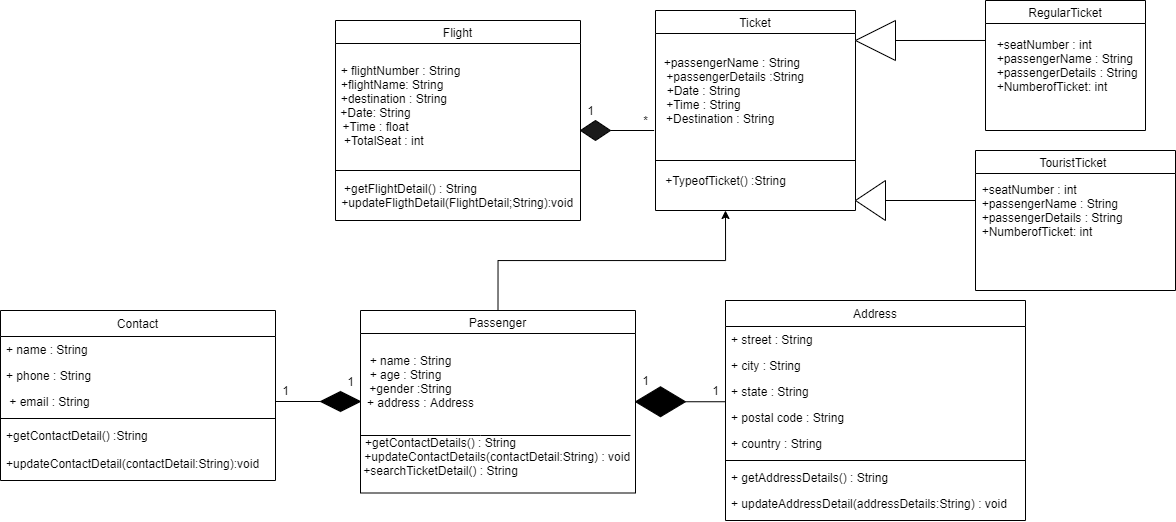

The diagram above was exported from draw.io. Its source (the exported page's mxGraphModel, read from the mxfile embedded in the PNG):
<mxGraphModel dx="1021" dy="529" grid="1" gridSize="10" guides="1" tooltips="1" connect="1" arrows="1" fold="1" page="1" pageScale="1" pageWidth="1654" pageHeight="2336" math="0" shadow="0">
  <root>
    <mxCell id="WIyWlLk6GJQsqaUBKTNV-0" />
    <mxCell id="WIyWlLk6GJQsqaUBKTNV-1" parent="WIyWlLk6GJQsqaUBKTNV-0" />
    <mxCell id="zkfFHV4jXpPFQw0GAbJ--0" value="Contact" style="swimlane;fontStyle=0;align=center;verticalAlign=top;childLayout=stackLayout;horizontal=1;startSize=26;horizontalStack=0;resizeParent=1;resizeLast=0;collapsible=1;marginBottom=0;rounded=0;shadow=0;strokeWidth=1;" parent="WIyWlLk6GJQsqaUBKTNV-1" vertex="1">
      <mxGeometry x="5" y="340" width="275" height="170" as="geometry">
        <mxRectangle x="230" y="140" width="160" height="26" as="alternateBounds" />
      </mxGeometry>
    </mxCell>
    <mxCell id="zkfFHV4jXpPFQw0GAbJ--1" value="+ name : String" style="text;align=left;verticalAlign=top;spacingLeft=4;spacingRight=4;overflow=hidden;rotatable=0;points=[[0,0.5],[1,0.5]];portConstraint=eastwest;" parent="zkfFHV4jXpPFQw0GAbJ--0" vertex="1">
      <mxGeometry y="26" width="275" height="26" as="geometry" />
    </mxCell>
    <mxCell id="zkfFHV4jXpPFQw0GAbJ--2" value="+ phone : String" style="text;align=left;verticalAlign=top;spacingLeft=4;spacingRight=4;overflow=hidden;rotatable=0;points=[[0,0.5],[1,0.5]];portConstraint=eastwest;rounded=0;shadow=0;html=0;" parent="zkfFHV4jXpPFQw0GAbJ--0" vertex="1">
      <mxGeometry y="52" width="275" height="26" as="geometry" />
    </mxCell>
    <mxCell id="zkfFHV4jXpPFQw0GAbJ--3" value=" + email : String" style="text;align=left;verticalAlign=top;spacingLeft=4;spacingRight=4;overflow=hidden;rotatable=0;points=[[0,0.5],[1,0.5]];portConstraint=eastwest;rounded=0;shadow=0;html=0;" parent="zkfFHV4jXpPFQw0GAbJ--0" vertex="1">
      <mxGeometry y="78" width="275" height="26" as="geometry" />
    </mxCell>
    <mxCell id="zkfFHV4jXpPFQw0GAbJ--4" value="" style="line;html=1;strokeWidth=1;align=left;verticalAlign=middle;spacingTop=-1;spacingLeft=3;spacingRight=3;rotatable=0;labelPosition=right;points=[];portConstraint=eastwest;" parent="zkfFHV4jXpPFQw0GAbJ--0" vertex="1">
      <mxGeometry y="104" width="275" height="8" as="geometry" />
    </mxCell>
    <mxCell id="zkfFHV4jXpPFQw0GAbJ--5" value="+getContactDetail() :String&#10;&#10;+updateContactDetail(contactDetail:String):void" style="text;align=left;verticalAlign=top;spacingLeft=4;spacingRight=4;overflow=hidden;rotatable=0;points=[[0,0.5],[1,0.5]];portConstraint=eastwest;" parent="zkfFHV4jXpPFQw0GAbJ--0" vertex="1">
      <mxGeometry y="112" width="275" height="58" as="geometry" />
    </mxCell>
    <mxCell id="zkfFHV4jXpPFQw0GAbJ--17" value="Address" style="swimlane;fontStyle=0;align=center;verticalAlign=top;childLayout=stackLayout;horizontal=1;startSize=26;horizontalStack=0;resizeParent=1;resizeLast=0;collapsible=1;marginBottom=0;rounded=0;shadow=0;strokeWidth=1;" parent="WIyWlLk6GJQsqaUBKTNV-1" vertex="1">
      <mxGeometry x="730" y="330" width="300" height="220" as="geometry">
        <mxRectangle x="550" y="140" width="160" height="26" as="alternateBounds" />
      </mxGeometry>
    </mxCell>
    <mxCell id="zkfFHV4jXpPFQw0GAbJ--18" value="+ street : String" style="text;align=left;verticalAlign=top;spacingLeft=4;spacingRight=4;overflow=hidden;rotatable=0;points=[[0,0.5],[1,0.5]];portConstraint=eastwest;" parent="zkfFHV4jXpPFQw0GAbJ--17" vertex="1">
      <mxGeometry y="26" width="300" height="26" as="geometry" />
    </mxCell>
    <mxCell id="zkfFHV4jXpPFQw0GAbJ--19" value="+ city : String" style="text;align=left;verticalAlign=top;spacingLeft=4;spacingRight=4;overflow=hidden;rotatable=0;points=[[0,0.5],[1,0.5]];portConstraint=eastwest;rounded=0;shadow=0;html=0;" parent="zkfFHV4jXpPFQw0GAbJ--17" vertex="1">
      <mxGeometry y="52" width="300" height="26" as="geometry" />
    </mxCell>
    <mxCell id="zkfFHV4jXpPFQw0GAbJ--20" value="+ state : String" style="text;align=left;verticalAlign=top;spacingLeft=4;spacingRight=4;overflow=hidden;rotatable=0;points=[[0,0.5],[1,0.5]];portConstraint=eastwest;rounded=0;shadow=0;html=0;" parent="zkfFHV4jXpPFQw0GAbJ--17" vertex="1">
      <mxGeometry y="78" width="300" height="26" as="geometry" />
    </mxCell>
    <mxCell id="zkfFHV4jXpPFQw0GAbJ--21" value="+ postal code : String" style="text;align=left;verticalAlign=top;spacingLeft=4;spacingRight=4;overflow=hidden;rotatable=0;points=[[0,0.5],[1,0.5]];portConstraint=eastwest;rounded=0;shadow=0;html=0;" parent="zkfFHV4jXpPFQw0GAbJ--17" vertex="1">
      <mxGeometry y="104" width="300" height="26" as="geometry" />
    </mxCell>
    <mxCell id="zkfFHV4jXpPFQw0GAbJ--22" value="+ country : String" style="text;align=left;verticalAlign=top;spacingLeft=4;spacingRight=4;overflow=hidden;rotatable=0;points=[[0,0.5],[1,0.5]];portConstraint=eastwest;rounded=0;shadow=0;html=0;" parent="zkfFHV4jXpPFQw0GAbJ--17" vertex="1">
      <mxGeometry y="130" width="300" height="26" as="geometry" />
    </mxCell>
    <mxCell id="zkfFHV4jXpPFQw0GAbJ--23" value="" style="line;html=1;strokeWidth=1;align=left;verticalAlign=middle;spacingTop=-1;spacingLeft=3;spacingRight=3;rotatable=0;labelPosition=right;points=[];portConstraint=eastwest;" parent="zkfFHV4jXpPFQw0GAbJ--17" vertex="1">
      <mxGeometry y="156" width="300" height="8" as="geometry" />
    </mxCell>
    <mxCell id="zkfFHV4jXpPFQw0GAbJ--24" value="+ getAddressDetails() : String" style="text;align=left;verticalAlign=top;spacingLeft=4;spacingRight=4;overflow=hidden;rotatable=0;points=[[0,0.5],[1,0.5]];portConstraint=eastwest;" parent="zkfFHV4jXpPFQw0GAbJ--17" vertex="1">
      <mxGeometry y="164" width="300" height="26" as="geometry" />
    </mxCell>
    <mxCell id="zkfFHV4jXpPFQw0GAbJ--25" value="+ updateAddressDetail(addressDetails:String) : void" style="text;align=left;verticalAlign=top;spacingLeft=4;spacingRight=4;overflow=hidden;rotatable=0;points=[[0,0.5],[1,0.5]];portConstraint=eastwest;" parent="zkfFHV4jXpPFQw0GAbJ--17" vertex="1">
      <mxGeometry y="190" width="300" height="26" as="geometry" />
    </mxCell>
    <mxCell id="L27ZaPu2MdcnyIEz4ryF-37" style="edgeStyle=orthogonalEdgeStyle;rounded=0;orthogonalLoop=1;jettySize=auto;html=1;exitX=0.5;exitY=0;exitDx=0;exitDy=0;" edge="1" parent="WIyWlLk6GJQsqaUBKTNV-1" source="L27ZaPu2MdcnyIEz4ryF-3">
      <mxGeometry relative="1" as="geometry">
        <mxPoint x="730" y="240" as="targetPoint" />
      </mxGeometry>
    </mxCell>
    <mxCell id="L27ZaPu2MdcnyIEz4ryF-3" value="Passenger" style="swimlane;fontStyle=0" vertex="1" parent="WIyWlLk6GJQsqaUBKTNV-1">
      <mxGeometry x="365" y="340" width="275" height="182.5" as="geometry" />
    </mxCell>
    <mxCell id="L27ZaPu2MdcnyIEz4ryF-4" value="+ name : String&lt;br&gt;+ age : String&amp;nbsp; &amp;nbsp;&lt;br&gt;+gender :String&lt;br&gt;&amp;nbsp; &amp;nbsp; &amp;nbsp; + address : Address" style="text;html=1;align=center;verticalAlign=middle;resizable=0;points=[];autosize=1;strokeColor=none;fillColor=none;" vertex="1" parent="L27ZaPu2MdcnyIEz4ryF-3">
      <mxGeometry x="-20" y="41" width="140" height="60" as="geometry" />
    </mxCell>
    <mxCell id="L27ZaPu2MdcnyIEz4ryF-6" value="+getContactDetails() : String&lt;br&gt;&amp;nbsp; &amp;nbsp; &amp;nbsp; &amp;nbsp; &amp;nbsp; &amp;nbsp; &amp;nbsp; &amp;nbsp; &amp;nbsp; &amp;nbsp; &amp;nbsp; &amp;nbsp; &amp;nbsp; &amp;nbsp; &amp;nbsp; &amp;nbsp; &amp;nbsp; +updateContactDetails(contactDetail:String) : void&lt;br&gt;+searchTicketDetail() : String" style="text;html=1;align=center;verticalAlign=middle;resizable=0;points=[];autosize=1;strokeColor=none;fillColor=none;" vertex="1" parent="L27ZaPu2MdcnyIEz4ryF-3">
      <mxGeometry x="-115" y="121" width="390" height="50" as="geometry" />
    </mxCell>
    <mxCell id="L27ZaPu2MdcnyIEz4ryF-5" value="" style="endArrow=none;html=1;rounded=0;" edge="1" parent="L27ZaPu2MdcnyIEz4ryF-3">
      <mxGeometry width="50" height="50" relative="1" as="geometry">
        <mxPoint y="125" as="sourcePoint" />
        <mxPoint x="270" y="125" as="targetPoint" />
        <Array as="points">
          <mxPoint x="120" y="125" />
        </Array>
      </mxGeometry>
    </mxCell>
    <mxCell id="L27ZaPu2MdcnyIEz4ryF-7" value="" style="rhombus;whiteSpace=wrap;html=1;fillColor=#000000;" vertex="1" parent="L27ZaPu2MdcnyIEz4ryF-3">
      <mxGeometry x="-40" y="81" width="40" height="20" as="geometry" />
    </mxCell>
    <mxCell id="L27ZaPu2MdcnyIEz4ryF-15" value="1" style="text;html=1;align=center;verticalAlign=middle;resizable=0;points=[];autosize=1;strokeColor=none;fillColor=none;" vertex="1" parent="L27ZaPu2MdcnyIEz4ryF-3">
      <mxGeometry x="-20" y="61" width="20" height="20" as="geometry" />
    </mxCell>
    <mxCell id="L27ZaPu2MdcnyIEz4ryF-8" value="" style="endArrow=none;html=1;rounded=0;entryX=0;entryY=0.5;entryDx=0;entryDy=0;exitX=1;exitY=0.5;exitDx=0;exitDy=0;" edge="1" parent="WIyWlLk6GJQsqaUBKTNV-1" source="zkfFHV4jXpPFQw0GAbJ--3" target="L27ZaPu2MdcnyIEz4ryF-7">
      <mxGeometry width="50" height="50" relative="1" as="geometry">
        <mxPoint x="280" y="389" as="sourcePoint" />
        <mxPoint x="370" y="340" as="targetPoint" />
      </mxGeometry>
    </mxCell>
    <mxCell id="L27ZaPu2MdcnyIEz4ryF-9" value="" style="rhombus;whiteSpace=wrap;html=1;fillColor=#000000;" vertex="1" parent="WIyWlLk6GJQsqaUBKTNV-1">
      <mxGeometry x="640" y="416.25" width="50" height="30" as="geometry" />
    </mxCell>
    <mxCell id="L27ZaPu2MdcnyIEz4ryF-12" value="1" style="text;html=1;align=center;verticalAlign=middle;resizable=0;points=[];autosize=1;strokeColor=none;fillColor=none;" vertex="1" parent="WIyWlLk6GJQsqaUBKTNV-1">
      <mxGeometry x="710" y="410" width="20" height="20" as="geometry" />
    </mxCell>
    <mxCell id="L27ZaPu2MdcnyIEz4ryF-13" value="1" style="text;html=1;align=center;verticalAlign=middle;resizable=0;points=[];autosize=1;strokeColor=none;fillColor=none;" vertex="1" parent="WIyWlLk6GJQsqaUBKTNV-1">
      <mxGeometry x="640" y="400" width="20" height="20" as="geometry" />
    </mxCell>
    <mxCell id="L27ZaPu2MdcnyIEz4ryF-14" value="1" style="text;html=1;align=center;verticalAlign=middle;resizable=0;points=[];autosize=1;strokeColor=none;fillColor=none;" vertex="1" parent="WIyWlLk6GJQsqaUBKTNV-1">
      <mxGeometry x="280" y="410" width="20" height="20" as="geometry" />
    </mxCell>
    <mxCell id="L27ZaPu2MdcnyIEz4ryF-16" value="Flight" style="swimlane;fillColor=#FFFFFF;fontStyle=0" vertex="1" parent="WIyWlLk6GJQsqaUBKTNV-1">
      <mxGeometry x="340" y="50" width="245" height="200" as="geometry" />
    </mxCell>
    <mxCell id="L27ZaPu2MdcnyIEz4ryF-17" value="&amp;nbsp; &amp;nbsp;+ flightNumber : String&amp;nbsp; &amp;nbsp;&lt;br&gt;+flightName: String&amp;nbsp; &amp;nbsp; &amp;nbsp;&lt;br&gt;+destination : String&amp;nbsp; &amp;nbsp;&amp;nbsp;&lt;br&gt;+Date: String&amp;nbsp; &amp;nbsp; &amp;nbsp; &amp;nbsp; &amp;nbsp; &amp;nbsp; &amp;nbsp; &amp;nbsp;&lt;br&gt;+Time : float&amp;nbsp; &amp;nbsp; &amp;nbsp; &amp;nbsp; &amp;nbsp; &amp;nbsp; &amp;nbsp; &amp;nbsp;&lt;br&gt;+TotalSeat : int&amp;nbsp; &amp;nbsp; &amp;nbsp; &amp;nbsp; &amp;nbsp;&amp;nbsp;" style="text;html=1;align=center;verticalAlign=middle;resizable=0;points=[];autosize=1;strokeColor=none;fillColor=none;" vertex="1" parent="L27ZaPu2MdcnyIEz4ryF-16">
      <mxGeometry x="-15" y="40" width="160" height="90" as="geometry" />
    </mxCell>
    <mxCell id="L27ZaPu2MdcnyIEz4ryF-20" value="+getFlightDetail() : String&lt;br&gt;&amp;nbsp; &amp;nbsp; &amp;nbsp; &amp;nbsp; &amp;nbsp; &amp;nbsp; &amp;nbsp; &amp;nbsp; &amp;nbsp; &amp;nbsp; &amp;nbsp; &amp;nbsp; &amp;nbsp; &amp;nbsp; +updateFligthDetail(FlightDetail;String):void" style="text;html=1;align=center;verticalAlign=middle;resizable=0;points=[];autosize=1;strokeColor=none;fillColor=none;" vertex="1" parent="L27ZaPu2MdcnyIEz4ryF-16">
      <mxGeometry x="-95" y="160" width="340" height="30" as="geometry" />
    </mxCell>
    <mxCell id="L27ZaPu2MdcnyIEz4ryF-19" value="" style="endArrow=none;html=1;rounded=0;exitX=0;exitY=0.75;exitDx=0;exitDy=0;entryX=1;entryY=0.75;entryDx=0;entryDy=0;" edge="1" parent="WIyWlLk6GJQsqaUBKTNV-1" source="L27ZaPu2MdcnyIEz4ryF-16" target="L27ZaPu2MdcnyIEz4ryF-16">
      <mxGeometry width="50" height="50" relative="1" as="geometry">
        <mxPoint x="480" y="180" as="sourcePoint" />
        <mxPoint x="600" y="200" as="targetPoint" />
      </mxGeometry>
    </mxCell>
    <mxCell id="L27ZaPu2MdcnyIEz4ryF-23" value="" style="endArrow=none;html=1;rounded=0;exitX=1;exitY=0.5;exitDx=0;exitDy=0;entryX=0;entryY=0.894;entryDx=0;entryDy=0;entryPerimeter=0;" edge="1" parent="WIyWlLk6GJQsqaUBKTNV-1" source="L27ZaPu2MdcnyIEz4ryF-9" target="zkfFHV4jXpPFQw0GAbJ--20">
      <mxGeometry width="50" height="50" relative="1" as="geometry">
        <mxPoint x="650" y="370" as="sourcePoint" />
        <mxPoint x="700" y="320" as="targetPoint" />
      </mxGeometry>
    </mxCell>
    <mxCell id="L27ZaPu2MdcnyIEz4ryF-25" value="Ticket" style="swimlane;fillColor=#FFFFFF;fontStyle=0" vertex="1" parent="WIyWlLk6GJQsqaUBKTNV-1">
      <mxGeometry x="660" y="40" width="200" height="200" as="geometry" />
    </mxCell>
    <mxCell id="L27ZaPu2MdcnyIEz4ryF-26" value="&amp;nbsp; &amp;nbsp; &amp;nbsp; &amp;nbsp; &amp;nbsp; &amp;nbsp; &amp;nbsp; &amp;nbsp; &amp;nbsp; &amp;nbsp; &amp;nbsp; &amp;nbsp;+passengerName : String&lt;br&gt;&amp;nbsp; &amp;nbsp; &amp;nbsp; &amp;nbsp; &amp;nbsp; &amp;nbsp; &amp;nbsp; &amp;nbsp; &amp;nbsp; &amp;nbsp; &amp;nbsp; &amp;nbsp; &amp;nbsp;+passengerDetails :String&lt;br&gt;&amp;nbsp; &amp;nbsp; &amp;nbsp; +Date : String&lt;br&gt;&amp;nbsp; &amp;nbsp; &amp;nbsp; +Time : String&lt;br&gt;&amp;nbsp; &amp;nbsp; &amp;nbsp; &amp;nbsp; &amp;nbsp; &amp;nbsp; &amp;nbsp; &amp;nbsp; &amp;nbsp;+Destination : String&amp;nbsp;" style="text;html=1;align=center;verticalAlign=middle;resizable=0;points=[];autosize=1;strokeColor=none;fillColor=none;" vertex="1" parent="L27ZaPu2MdcnyIEz4ryF-25">
      <mxGeometry x="-82" y="40" width="240" height="80" as="geometry" />
    </mxCell>
    <mxCell id="L27ZaPu2MdcnyIEz4ryF-31" value="" style="endArrow=none;html=1;rounded=0;exitX=1;exitY=0.5;exitDx=0;exitDy=0;entryX=0.336;entryY=1;entryDx=0;entryDy=0;entryPerimeter=0;startArrow=none;" edge="1" parent="L27ZaPu2MdcnyIEz4ryF-25" source="L27ZaPu2MdcnyIEz4ryF-32" target="L27ZaPu2MdcnyIEz4ryF-26">
      <mxGeometry width="50" height="50" relative="1" as="geometry">
        <mxPoint x="-42" y="150" as="sourcePoint" />
        <mxPoint x="8" y="100" as="targetPoint" />
      </mxGeometry>
    </mxCell>
    <mxCell id="L27ZaPu2MdcnyIEz4ryF-29" value="+TypeofTicket() :String&lt;br&gt;" style="text;html=1;align=center;verticalAlign=middle;resizable=0;points=[];autosize=1;strokeColor=none;fillColor=none;" vertex="1" parent="L27ZaPu2MdcnyIEz4ryF-25">
      <mxGeometry y="160" width="140" height="20" as="geometry" />
    </mxCell>
    <mxCell id="L27ZaPu2MdcnyIEz4ryF-32" value="" style="rhombus;whiteSpace=wrap;html=1;fillColor=#1A1A1A;" vertex="1" parent="L27ZaPu2MdcnyIEz4ryF-25">
      <mxGeometry x="-75" y="110" width="30" height="20" as="geometry" />
    </mxCell>
    <mxCell id="L27ZaPu2MdcnyIEz4ryF-34" value="1" style="text;html=1;align=center;verticalAlign=middle;resizable=0;points=[];autosize=1;strokeColor=none;fillColor=none;" vertex="1" parent="L27ZaPu2MdcnyIEz4ryF-25">
      <mxGeometry x="-75" y="90" width="20" height="20" as="geometry" />
    </mxCell>
    <mxCell id="L27ZaPu2MdcnyIEz4ryF-36" value="*" style="text;html=1;align=center;verticalAlign=middle;resizable=0;points=[];autosize=1;strokeColor=none;fillColor=none;" vertex="1" parent="L27ZaPu2MdcnyIEz4ryF-25">
      <mxGeometry x="-20" y="100" width="20" height="20" as="geometry" />
    </mxCell>
    <mxCell id="L27ZaPu2MdcnyIEz4ryF-28" value="" style="endArrow=none;html=1;rounded=0;exitX=0;exitY=0.75;exitDx=0;exitDy=0;entryX=1;entryY=0.75;entryDx=0;entryDy=0;" edge="1" parent="WIyWlLk6GJQsqaUBKTNV-1" source="L27ZaPu2MdcnyIEz4ryF-25" target="L27ZaPu2MdcnyIEz4ryF-25">
      <mxGeometry width="50" height="50" relative="1" as="geometry">
        <mxPoint x="650" y="240" as="sourcePoint" />
        <mxPoint x="700" y="190" as="targetPoint" />
      </mxGeometry>
    </mxCell>
    <mxCell id="L27ZaPu2MdcnyIEz4ryF-38" value="RegularTicket" style="swimlane;fillColor=#FFFFFF;fontStyle=0" vertex="1" parent="WIyWlLk6GJQsqaUBKTNV-1">
      <mxGeometry x="990" y="30" width="160" height="130" as="geometry" />
    </mxCell>
    <mxCell id="L27ZaPu2MdcnyIEz4ryF-39" value="&lt;div style=&quot;text-align: justify&quot;&gt;&lt;span&gt;&amp;nbsp; &amp;nbsp;+seatNumber : int&amp;nbsp; &amp;nbsp; &amp;nbsp; &amp;nbsp; &amp;nbsp; &amp;nbsp; &amp;nbsp;&lt;/span&gt;&lt;/div&gt;&lt;div style=&quot;text-align: justify&quot;&gt;&lt;span&gt;&amp;nbsp; &amp;nbsp;+passengerName : String&lt;/span&gt;&lt;/div&gt;&lt;div style=&quot;text-align: justify&quot;&gt;&lt;span&gt;&amp;nbsp; &amp;nbsp;+passengerDetails : String&amp;nbsp;&amp;nbsp;&lt;/span&gt;&lt;/div&gt;&lt;div style=&quot;text-align: justify&quot;&gt;&lt;span&gt;&amp;nbsp; &amp;nbsp;+NumberofTicket: int&amp;nbsp; &amp;nbsp; &amp;nbsp;&amp;nbsp;&lt;/span&gt;&lt;/div&gt;" style="text;html=1;align=center;verticalAlign=middle;resizable=0;points=[];autosize=1;strokeColor=none;fillColor=none;" vertex="1" parent="L27ZaPu2MdcnyIEz4ryF-38">
      <mxGeometry x="-5" y="35" width="170" height="60" as="geometry" />
    </mxCell>
    <mxCell id="L27ZaPu2MdcnyIEz4ryF-40" value="TouristTicket                    " style="swimlane;fillColor=#FFFFFF;align=right;fontStyle=0" vertex="1" parent="WIyWlLk6GJQsqaUBKTNV-1">
      <mxGeometry x="980" y="180" width="200" height="140" as="geometry" />
    </mxCell>
    <mxCell id="L27ZaPu2MdcnyIEz4ryF-43" value="&lt;div style=&quot;text-align: justify&quot;&gt;&amp;nbsp; &amp;nbsp;+seatNumber : int&amp;nbsp; &amp;nbsp; &amp;nbsp; &amp;nbsp; &amp;nbsp; &amp;nbsp; &amp;nbsp;&lt;/div&gt;&lt;div style=&quot;text-align: justify&quot;&gt;&amp;nbsp; &amp;nbsp;+passengerName : String&lt;/div&gt;&lt;div style=&quot;text-align: justify&quot;&gt;&amp;nbsp; &amp;nbsp;+passengerDetails : String&amp;nbsp;&amp;nbsp;&lt;/div&gt;&lt;div style=&quot;text-align: justify&quot;&gt;&amp;nbsp; &amp;nbsp;+NumberofTicket: int&amp;nbsp; &amp;nbsp; &amp;nbsp;&amp;nbsp;&lt;/div&gt;" style="text;html=1;align=center;verticalAlign=middle;resizable=0;points=[];autosize=1;strokeColor=none;fillColor=none;" vertex="1" parent="L27ZaPu2MdcnyIEz4ryF-40">
      <mxGeometry x="-10" y="30" width="170" height="60" as="geometry" />
    </mxCell>
    <mxCell id="L27ZaPu2MdcnyIEz4ryF-44" value="" style="triangle;whiteSpace=wrap;html=1;fillColor=#FFFFFF;align=right;direction=west;" vertex="1" parent="WIyWlLk6GJQsqaUBKTNV-1">
      <mxGeometry x="860" y="50" width="40" height="40" as="geometry" />
    </mxCell>
    <mxCell id="L27ZaPu2MdcnyIEz4ryF-46" value="" style="endArrow=none;html=1;rounded=0;entryX=0.029;entryY=0.083;entryDx=0;entryDy=0;entryPerimeter=0;" edge="1" parent="WIyWlLk6GJQsqaUBKTNV-1" target="L27ZaPu2MdcnyIEz4ryF-39">
      <mxGeometry width="50" height="50" relative="1" as="geometry">
        <mxPoint x="900" y="70" as="sourcePoint" />
        <mxPoint x="950" y="20" as="targetPoint" />
      </mxGeometry>
    </mxCell>
    <mxCell id="L27ZaPu2MdcnyIEz4ryF-47" value="" style="triangle;whiteSpace=wrap;html=1;fillColor=#FFFFFF;align=right;direction=west;" vertex="1" parent="WIyWlLk6GJQsqaUBKTNV-1">
      <mxGeometry x="860" y="210" width="30" height="40" as="geometry" />
    </mxCell>
    <mxCell id="L27ZaPu2MdcnyIEz4ryF-48" value="" style="endArrow=none;html=1;rounded=0;" edge="1" parent="WIyWlLk6GJQsqaUBKTNV-1">
      <mxGeometry width="50" height="50" relative="1" as="geometry">
        <mxPoint x="890" y="230" as="sourcePoint" />
        <mxPoint x="980" y="230" as="targetPoint" />
      </mxGeometry>
    </mxCell>
  </root>
</mxGraphModel>